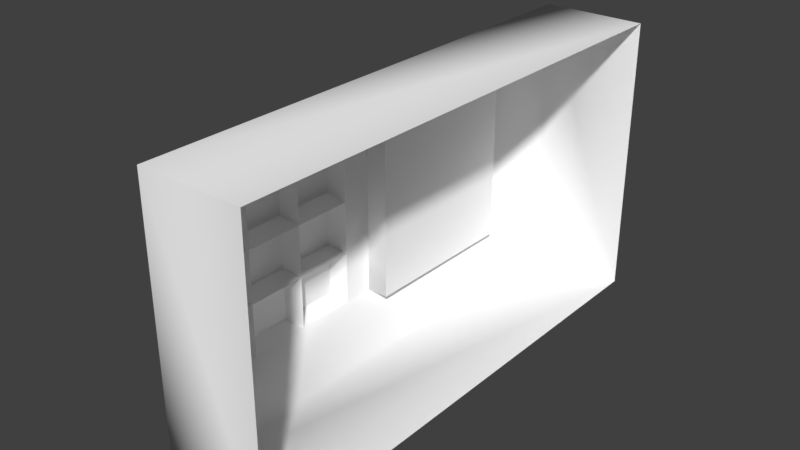 # Source: Button.Code.blend  (saved by Blender 2.93.20; exported with 4.5.12 LTS)
import bpy
from mathutils import Matrix  # noqa: F401  (used for matrix-valued properties, if any)

bpy.ops.wm.read_factory_settings(use_empty=True)
scene = bpy.context.scene
scene.name = 'Scene'

# ---- collections
col_collection_1 = bpy.data.collections.new('Collection 1'); scene.collection.children.link(col_collection_1)

# ---- materials (node trees are filled in below, after node groups)
mat_matd3d01_001 = bpy.data.materials.new('MatD3D01.001')
mat_matd3d01_001.alpha_threshold = 0.0
mat_matd3d01_001.use_transparent_shadow = False
mat_matd3d01_001.diffuse_color = (0.9569, 0.9569, 0.9569, 1.0)
mat_matd3d01_001.specular_color = (0.0, 0.0, 0.0)
mat_matd3d01_001.roughness = 0.5

# ---- material node trees

# ---- world
world_world = bpy.data.worlds.new('World'); scene.world = world_world
world_world.color = (0.05088, 0.05088, 0.05088)
world_world.use_sun_shadow = False
world_world.sun_shadow_jitter_overblur = 0.0
world_world.cycles.sampling_method = 'MANUAL'

# ---- meshes
me_buttoncode_ms3d_m = bpy.data.meshes.new('ButtonCode.ms3d.m')
me_buttoncode_ms3d_m.from_pydata([(0.002834, 1.386, 2.351), (0.002834, -1.378, -2.693), (0.002834, -1.378, 2.351), (-1.481, 1.06, 1.88), (-1.01, -1.378, 2.351), (-1.481, -1.053, 1.88), (0.002834, -1.378, 2.351), (-1.01, -1.378, -2.693), (0.002834, 1.386, 2.351), (-1.01, 1.386, -2.693), (0.002834, 1.386, -2.693), (0.002834, 1.386, -2.693), (0.002834, -1.378, -2.693), (-1.265, 1.06, 1.88), (-1.265, 0.003637, 0.1643), (-1.265, 1.06, 0.1643), (-1.481, -1.053, -2.222), (-1.481, -1.053, -1.94), (-1.481, 0.003637, -2.222), (-1.01, 1.386, 2.351), (-1.481, -1.053, 1.88), (-1.265, 1.06, 1.88), (-1.481, 1.06, 1.88), (-1.481, 1.06, -2.222), (-1.481, 1.06, -1.94), (-1.481, -1.053, 0.1643), (-1.481, -0.5245, -1.94), (-1.481, 1.06, -0.7423), (-1.624, 0.9681, -0.2283), (-1.624, 0.9681, -0.6578), (-1.481, -1.053, -1.341), (-1.624, -0.9642, -1.85), (-1.624, -0.9642, -1.421), (-1.265, -1.053, 0.1643), (-1.265, -1.053, 1.88), (-1.265, 0.003637, 0.1643), (-1.481, -1.053, 0.1643), (-1.481, 0.003637, 0.1643), (-1.481, 0.003637, -1.341), (-1.624, -0.4402, -1.426), (-1.624, -0.08069, -1.426), (0.002834, 1.386, 2.351), (0.002834, -1.378, 2.351), (-1.481, -1.053, -1.341), (-1.481, -1.053, -0.7423), (-1.481, -1.053, -0.1437), (-1.481, 1.06, -0.1437), (-1.481, 1.06, -0.7423), (-1.481, 1.06, -1.341), (-1.624, 0.9715, -1.421), (-1.624, 0.612, -1.85), (-1.624, 0.9715, -1.85), (-1.624, 0.979, -0.8228), (-1.624, 0.6195, -1.252), (-1.624, 0.979, -1.252), (-1.624, 0.9681, -0.2283), (-1.624, 0.6086, -0.6578), (-1.624, 0.9681, -0.6578), (-1.481, 0.5318, -0.1437), (-1.624, 0.08796, -0.2283), (-1.624, 0.4474, -0.2283), (-1.481, 0.5318, -0.7423), (-1.624, 0.4474, -0.2283), (-1.624, 0.4474, -0.6578), (-1.481, 0.003637, -0.7423), (-1.624, 0.4474, -0.6578), (-1.624, 0.08796, -0.6578), (-1.481, 0.003637, -0.1437), (-1.624, 0.08796, -0.6578), (-1.624, 0.08796, -0.2283), (-1.481, 0.5318, -0.7423), (-1.624, 0.08796, -0.8269), (-1.624, 0.4474, -0.8269), (-1.481, 0.5318, -1.341), (-1.624, 0.4474, -0.8269), (-1.624, 0.4474, -1.256), (-1.624, 0.4474, -1.256), (-1.624, 0.08796, -1.256), (-1.481, 0.003637, -0.7423), (-1.624, 0.08796, -1.256), (-1.624, 0.08796, -0.8269), (-1.481, 0.5318, -1.341), (-1.624, 0.08796, -1.426), (-1.624, 0.4474, -1.426), (-1.481, -0.5245, -0.7423), (-1.624, -0.9683, -0.8269), (-1.624, -0.6088, -0.8269), (-1.481, -0.5245, -1.341), (-1.624, -0.6088, -0.8269), (-1.624, -0.6088, -1.256), (-1.481, 0.003637, 0.1643), (-1.481, 0.5318, -0.1437), (-1.481, -1.053, -1.341), (-1.624, -0.6088, -1.256), (-1.624, -0.9683, -1.256), (-1.481, -1.053, -0.7423), (-1.624, -0.9683, -1.256), (-1.624, -0.9683, -0.8269), (-1.481, 0.5318, -1.94), (-1.481, -0.5245, -1.341), (-1.624, -0.9642, -1.421), (-1.624, -0.6047, -1.421), (-1.481, 0.003637, -1.94), (-1.624, -0.08069, -1.426), (-1.624, -0.08069, -1.855), (-1.481, -0.5245, -1.94), (-1.624, -0.6047, -1.421), (-1.624, -0.6047, -1.85), (-1.624, -0.9642, -1.421), (-1.624, -0.6047, -1.85), (-1.624, -0.6047, -1.421), (-1.624, -0.9683, -0.8269), (-1.624, -0.6088, -1.256), (-1.624, -0.6088, -0.8269), (-1.624, -0.9642, -0.2332), (-1.624, -0.6047, -0.6626), (-1.624, -0.6047, -0.2332), (-1.481, 0.5318, -1.94), (-1.624, 0.4474, -1.426), (-1.624, 0.4474, -1.855), (-1.481, 0.003637, -1.94), (-1.624, 0.4474, -1.855), (-1.624, 0.08796, -1.855), (-1.481, 0.003637, -1.341), (-1.624, 0.08796, -1.855), (-1.624, 0.08796, -1.426), (-1.481, -0.5245, -0.7423), (-1.624, -0.08069, -0.6578), (-1.624, -0.4402, -0.6578), (-1.481, -0.5245, -1.341), (-1.624, -0.08069, -1.256), (-1.624, -0.4402, -1.256), (-1.624, 0.08796, -1.426), (-1.624, 0.4474, -1.855), (-1.624, 0.4474, -1.426), (-1.624, 0.08796, -0.8269), (-1.624, 0.4474, -1.256), (-1.624, 0.4474, -0.8269), (-1.624, 0.08796, -0.2283), (-1.624, 0.4474, -0.6578), (-1.624, 0.4474, -0.2283), (-1.481, -0.5245, -0.1437), (-1.624, -0.4402, -0.6578), (-1.624, -0.4402, -0.2283), (-1.481, -0.5245, -0.1437), (-1.624, -0.9642, -0.2332), (-1.624, -0.6047, -0.2332), (-1.481, -0.5245, -1.94), (-1.624, -0.08069, -1.855), (-1.624, -0.4402, -1.855), (-1.481, 0.003637, -0.1437), (-1.481, 0.5318, -0.7423), (-1.624, 0.9681, -0.6578), (-1.624, 0.6086, -0.6578), (-1.481, -0.5245, -0.7423), (-1.624, -0.4402, -1.256), (-1.624, -0.4402, -0.8269), (-1.481, 0.003637, -1.94), (-1.265, 1.06, 0.1643), (-1.481, 1.06, 0.1643), (-1.481, 1.06, 0.1643), (-1.481, 0.003637, -0.1437), (-1.624, -0.4402, -0.2283), (-1.624, -0.08069, -0.2283), (-1.481, 0.003637, -0.7423), (-1.624, -0.08069, -0.2283), (-1.624, -0.08069, -0.6578), (-1.481, -0.5245, -0.1437), (-1.481, -1.053, -1.94), (-1.624, -0.6047, -1.85), (-1.481, 0.5318, -0.1437), (-1.624, 0.6086, -0.6578), (-1.624, 0.6086, -0.2283), (-1.624, -0.4402, -0.8269), (-1.624, -0.08069, -0.8269), (-1.481, -0.5245, -0.7423), (-1.624, -0.6047, -0.2332), (-1.624, -0.6047, -0.6626), (-1.481, -1.053, -0.7423), (-1.624, -0.6047, -0.6626), (-1.624, -0.9642, -0.6626), (-1.481, 1.06, 1.88), (-1.481, -1.053, -0.1437), (-1.624, -0.9642, -0.6626), (-1.481, -0.5245, -1.341), (-1.624, -0.4402, -1.855), (-1.624, -0.4402, -1.426), (-1.481, 0.003637, -1.341), (-1.624, -0.08069, -0.8269), (-1.624, -0.08069, -1.256), (-1.624, -0.08069, -1.855), (-1.624, -0.4402, -1.426), (-1.624, -0.4402, -1.855), (-1.624, -0.08069, -1.256), (-1.624, -0.4402, -0.8269), (-1.624, -0.4402, -1.256), (-1.624, -0.08069, -0.6578), (-1.624, -0.4402, -0.2283), (-1.624, -0.4402, -0.6578), (-1.481, 1.06, -1.341), (-1.624, 0.612, -1.421), (-1.624, 0.9715, -1.421), (-1.481, 0.5318, -1.341), (-1.624, 0.612, -1.85), (-1.624, 0.612, -1.421), (-1.481, 0.5318, -1.94), (-1.624, 0.9715, -1.85), (-1.624, 0.612, -1.85), (-1.481, 1.06, -1.94), (-1.624, 0.9715, -1.421), (-1.481, 1.06, -0.7423), (-1.624, 0.6195, -0.8228), (-1.624, 0.979, -0.8228), (-1.481, 0.5318, -0.7423), (-1.624, 0.6195, -1.252), (-1.624, 0.6195, -0.8228), (-1.481, 0.5318, -1.341), (-1.624, 0.979, -1.252), (-1.624, 0.6195, -1.252), (-1.481, 1.06, -1.341), (-1.624, 0.979, -0.8228), (-1.624, 0.979, -1.252), (-1.481, 1.06, -0.1437), (-1.624, 0.6086, -0.2283), (0.002834, 1.386, -2.693), (0.002834, -1.378, -2.693), (-1.265, -1.053, 1.88), (-1.265, -1.053, 0.1643), (-1.624, 0.612, -1.421), (-1.624, 0.6195, -0.8228), (-1.624, 0.6086, -0.2283), (-1.481, 0.003637, -0.1437), (-1.481, 0.5318, -0.1437), (-1.481, -1.053, -0.7423), (-1.481, -1.053, -1.341), (-1.624, -0.9642, -1.85), (-1.624, -0.9683, -1.256), (-1.624, -0.9642, -0.6626), (-1.481, 0.003637, -1.94), (-1.624, 0.08796, -1.855), (-1.624, 0.08796, -1.256), (-1.624, 0.08796, -0.6578), (-1.481, 1.06, -0.7423), (-1.481, 0.003637, -0.1437), (-1.481, -0.5245, -0.1437), (-1.265, 1.06, 1.88), (-1.481, -0.5245, -1.94), (-1.624, -0.08069, -1.426), (-1.624, -0.08069, -0.8269), (-1.624, -0.08069, -0.2283), (-1.481, 0.5318, -1.94), (-1.481, 1.06, -1.341)], [], [(3, 5, 4), (6, 4, 7), (8, 10, 9), (11, 12, 7), (13, 15, 14), (16, 7, 17), (7, 16, 18), (3, 19, 9), (20, 22, 21), (23, 24, 9), (5, 25, 7), (16, 17, 26), (27, 29, 28), (9, 7, 18), (30, 32, 31), (20, 34, 33), (35, 37, 36), (38, 40, 39), (4, 42, 41), (43, 17, 7), (44, 43, 7), (45, 44, 7), (9, 47, 46), (9, 48, 47), (9, 24, 48), (49, 51, 50), (52, 54, 53), (55, 57, 56), (58, 60, 59), (61, 63, 62), (64, 66, 65), (67, 69, 68), (70, 72, 71), (73, 75, 74), (38, 77, 76), (78, 80, 79), (81, 83, 82), (84, 86, 85), (87, 89, 88), (46, 91, 90), (92, 94, 93), (23, 9, 18), (95, 97, 96), (23, 18, 98), (99, 101, 100), (102, 104, 103), (105, 107, 106), (108, 110, 109), (111, 113, 112), (114, 116, 115), (117, 119, 118), (120, 122, 121), (123, 125, 124), (126, 128, 127), (129, 131, 130), (132, 134, 133), (135, 137, 136), (138, 140, 139), (141, 143, 142), (144, 146, 145), (147, 149, 148), (150, 90, 91), (151, 153, 152), (154, 156, 155), (157, 98, 18), (158, 159, 37), (45, 25, 90), (46, 160, 9), (7, 25, 45), (161, 163, 162), (164, 166, 165), (150, 167, 90), (168, 31, 169), (170, 172, 171), (64, 174, 173), (157, 18, 26), (175, 177, 176), (178, 180, 179), (181, 159, 158), (182, 145, 183), (184, 186, 185), (187, 189, 188), (190, 192, 191), (193, 195, 194), (196, 198, 197), (199, 201, 200), (202, 204, 203), (205, 207, 206), (208, 206, 209), (210, 212, 211), (213, 215, 214), (216, 218, 217), (219, 221, 220), (222, 28, 223), (19, 3, 4), (225, 6, 7), (19, 8, 9), (9, 11, 7), (226, 13, 227), (227, 13, 14), (160, 3, 9), (34, 20, 21), (4, 5, 7), (18, 16, 26), (222, 27, 28), (168, 30, 31), (36, 20, 33), (33, 35, 36), (99, 38, 39), (19, 4, 41), (228, 49, 50), (229, 52, 53), (230, 55, 56), (231, 58, 59), (232, 61, 62), (151, 64, 65), (78, 67, 68), (64, 70, 71), (61, 73, 74), (216, 38, 76), (123, 78, 79), (38, 81, 82), (233, 84, 85), (175, 87, 88), (160, 46, 90), (129, 92, 93), (30, 95, 96), (24, 23, 98), (234, 99, 100), (187, 102, 103), (87, 105, 106), (235, 108, 109), (236, 111, 112), (237, 114, 115), (73, 117, 118), (205, 120, 121), (238, 123, 124), (64, 126, 127), (38, 129, 130), (239, 132, 133), (240, 135, 136), (241, 138, 139), (154, 141, 142), (182, 144, 145), (120, 147, 148), (242, 151, 152), (184, 154, 155), (35, 158, 37), (167, 45, 90), (144, 161, 162), (243, 164, 165), (147, 168, 169), (213, 170, 171), (84, 64, 173), (244, 175, 176), (126, 178, 179), (245, 181, 158), (95, 182, 183), (246, 184, 185), (164, 187, 188), (247, 190, 191), (248, 193, 194), (249, 196, 197), (81, 199, 200), (250, 202, 203), (208, 205, 206), (219, 208, 209), (70, 210, 211), (202, 213, 214), (251, 216, 217), (27, 219, 220), (58, 222, 223)])
me_buttoncode_ms3d_m.polygons.foreach_set('use_smooth', [True] * 172)
_k = set([(3, 5), (3, 160), (4, 6), (4, 42), (5, 25), (6, 225), (7, 12), (7, 225), (8, 10), (8, 19), (9, 10), (9, 11), (11, 12), (13, 15), (13, 226), (14, 15), (14, 227), (17, 26), (17, 43), (19, 41), (20, 22), (20, 36), (21, 22), (21, 34), (24, 48), (24, 98), (25, 90), (26, 157), (27, 29), (27, 219), (27, 220), (27, 222), (28, 29), (28, 223), (30, 32), (30, 95), (30, 96), (30, 168), (31, 32), (31, 169), (33, 34), (33, 35), (35, 158), (36, 37), (37, 159), (38, 40), (38, 77), (38, 81), (38, 82), (38, 99), (38, 129), (38, 130), (38, 216), (39, 40), (39, 99), (41, 42), (43, 44), (44, 45), (45, 167), (46, 47), (46, 91), (47, 48), (49, 51), (49, 228), (50, 51), (50, 228), (52, 54), (52, 229), (53, 54), (53, 229), (55, 57), (55, 230), (56, 57), (56, 230), (58, 60), (58, 222), (58, 223), (58, 231), (59, 60), (59, 231), (61, 63), (61, 73), (61, 74), (61, 232), (62, 63), (62, 232), (64, 66), (64, 70), (64, 71), (64, 84), (64, 126), (64, 127), (64, 151), (64, 174), (65, 66), (65, 151), (67, 69), (67, 78), (68, 69), (68, 78), (70, 72), (70, 210), (70, 211), (71, 72), (73, 75), (73, 117), (73, 118), (74, 75), (76, 77), (76, 216), (78, 80), (78, 123), (79, 80), (79, 123), (81, 83), (81, 199), (81, 200), (82, 83), (84, 86), (84, 173), (84, 233), (85, 86), (85, 233), (87, 89), (87, 105), (87, 106), (87, 175), (88, 89), (88, 175), (90, 160), (91, 150), (92, 94), (92, 129), (93, 94), (93, 129), (95, 97), (95, 182), (95, 183), (96, 97), (98, 157), (99, 101), (99, 234), (100, 101), (100, 234), (102, 104), (102, 187), (103, 104), (103, 187), (105, 107), (106, 107), (108, 110), (108, 235), (109, 110), (109, 235), (111, 113), (111, 236), (112, 113), (112, 236), (114, 116), (114, 237), (115, 116), (115, 237), (117, 119), (118, 119), (120, 122), (120, 147), (120, 148), (120, 205), (121, 122), (121, 205), (123, 125), (123, 238), (124, 125), (124, 238), (126, 128), (126, 178), (126, 179), (127, 128), (129, 131), (130, 131), (132, 134), (132, 239), (133, 134), (133, 239), (135, 137), (135, 240), (136, 137), (136, 240), (138, 140), (138, 241), (139, 140), (139, 241), (141, 143), (141, 154), (142, 143), (142, 154), (144, 146), (144, 161), (144, 162), (144, 182), (145, 146), (145, 183), (147, 149), (147, 168), (147, 169), (148, 149), (150, 167), (151, 153), (151, 242), (152, 153), (152, 242), (154, 156), (154, 184), (155, 156), (155, 184), (158, 245), (159, 181), (161, 163), (162, 163), (164, 166), (164, 187), (164, 188), (164, 243), (165, 166), (165, 243), (170, 172), (170, 213), (171, 172), (171, 213), (173, 174), (175, 177), (175, 244), (176, 177), (176, 244), (178, 180), (179, 180), (181, 245), (184, 186), (184, 246), (185, 186), (185, 246), (187, 189), (188, 189), (190, 192), (190, 247), (191, 192), (191, 247), (193, 195), (193, 248), (194, 195), (194, 248), (196, 198), (196, 249), (197, 198), (197, 249), (199, 201), (200, 201), (202, 204), (202, 213), (202, 214), (202, 250), (203, 204), (203, 250), (205, 207), (205, 208), (206, 207), (206, 209), (208, 219), (209, 219), (210, 212), (211, 212), (213, 215), (214, 215), (216, 218), (216, 251), (217, 218), (217, 251), (219, 221), (220, 221), (226, 227)])
me_buttoncode_ms3d_m.attributes.new('sharp_edge', 'BOOLEAN', 'EDGE').data.foreach_set('value', [ (min(e.vertices), max(e.vertices)) in _k for e in me_buttoncode_ms3d_m.edges])
_uv = me_buttoncode_ms3d_m.uv_layers.new(name='ms3d_uv_layer')
_uv.uv.foreach_set('vector', [0.8604, 1.63, 0.3571, 1.63, 0.2795, 1.693, 0.02318, 1.691, 0.2785, 1.691, 0.2785, 1.276, 0.2773, 1.691, 0.2773, 1.276, 0.02779, 1.276, 0.6879, 1.691, 0.2785, 1.691, 0.2785, 1.947, 0.8604, 1.63, 0.8604, 1.403, 0.6088, 1.403, 0.3571, 1.087, 0.2795, 1.024, 0.3571, 1.124, 0.2795, 1.024, 0.3571, 1.087, 0.6088, 1.087, 0.8604, 1.63, 0.938, 1.693, 0.938, 1.024, 0.9821, 1.708, 0.9821, 1.978, 0.948, 1.978, 0.8604, 1.087, 0.8604, 1.124, 0.938, 1.024, 0.3571, 1.63, 0.3571, 1.403, 0.2795, 1.024, 0.3571, 1.087, 0.3571, 1.124, 0.4829, 1.124, 0.7408, 1.966, 0.7463, 1.99, 0.8035, 1.99, 0.938, 1.024, 0.2795, 1.024, 0.6088, 1.087, 0.2828, 1.966, 0.2883, 1.99, 0.3454, 1.99, 0.9821, 1.708, 0.948, 1.708, 0.948, 1.5, 0.948, 1.365, 0.9821, 1.365, 0.9821, 1.5, 0.1376, 1.9, 0.142, 1.917, 0.1929, 1.917, 0.2785, 1.691, 0.2785, 1.947, 0.6879, 1.947, 0.3571, 1.204, 0.3571, 1.124, 0.2795, 1.024, 0.3571, 1.283, 0.3571, 1.204, 0.2795, 1.024, 0.3571, 1.362, 0.3571, 1.283, 0.2795, 1.024, 0.938, 1.024, 0.8604, 1.283, 0.8604, 1.362, 0.938, 1.024, 0.8604, 1.204, 0.8604, 1.283, 0.938, 1.024, 0.8604, 1.124, 0.8604, 1.204, 0.8518, 1.201, 0.8518, 1.133, 0.7447, 1.133, 0.8518, 1.277, 0.8518, 1.209, 0.7447, 1.209, 0.8518, 1.353, 0.8518, 1.285, 0.7447, 1.285, 0.8521, 1.966, 0.8547, 1.99, 0.923, 1.99, 0.1715, 1.9, 0.1749, 1.917, 0.2357, 1.917, 0.1376, 1.9, 0.142, 1.917, 0.1929, 1.917, 0.03589, 1.9, 0.03933, 1.916, 0.1001, 1.916, 0.07778, 1.9, 0.08218, 1.916, 0.1331, 1.916, 0.1037, 1.9, 0.1071, 1.916, 0.1679, 1.917, 0.1376, 1.9, 0.142, 1.917, 0.1929, 1.917, 0.1037, 1.9, 0.1071, 1.916, 0.1679, 1.917, 0.07778, 1.9, 0.08218, 1.916, 0.1331, 1.916, 0.1974, 1.901, 0.2018, 1.917, 0.2527, 1.917, 0.1037, 1.9, 0.1071, 1.916, 0.1679, 1.917, 0.8604, 1.362, 0.7346, 1.362, 0.6088, 1.403, 0.01795, 1.9, 0.02235, 1.916, 0.07325, 1.916, 0.8604, 1.087, 0.938, 1.024, 0.6088, 1.087, 0.2022, 1.966, 0.2049, 1.99, 0.2801, 1.99, 0.8604, 1.087, 0.6088, 1.087, 0.7346, 1.124, 0.1974, 1.901, 0.2018, 1.917, 0.2527, 1.917, 0.03589, 1.9, 0.03933, 1.916, 0.1001, 1.916, 0.03589, 1.9, 0.03933, 1.916, 0.1001, 1.916, 0.3672, 1.201, 0.4743, 1.201, 0.4743, 1.133, 0.3672, 1.277, 0.4743, 1.277, 0.4743, 1.209, 0.3672, 1.353, 0.4743, 1.353, 0.4743, 1.285, 0.03589, 1.9, 0.03933, 1.916, 0.1001, 1.916, 0.4715, 1.966, 0.4781, 1.99, 0.5464, 1.99, 0.1715, 1.9, 0.1749, 1.917, 0.2357, 1.917, 0.07778, 1.9, 0.08218, 1.916, 0.1331, 1.916, 0.07778, 1.9, 0.08218, 1.916, 0.1331, 1.916, 0.6189, 1.201, 0.7259, 1.201, 0.7259, 1.133, 0.6189, 1.277, 0.7259, 1.277, 0.7259, 1.209, 0.6189, 1.353, 0.7259, 1.353, 0.7259, 1.285, 0.03589, 1.9, 0.03933, 1.916, 0.1001, 1.916, 0.09099, 1.966, 0.09798, 1.99, 0.1396, 1.99, 0.394, 1.966, 0.3967, 1.99, 0.4649, 1.99, 0.6088, 1.362, 0.6088, 1.403, 0.7346, 1.362, 0.1974, 1.901, 0.2018, 1.917, 0.2527, 1.917, 0.1037, 1.9, 0.1071, 1.916, 0.1679, 1.917, 0.6088, 1.124, 0.7346, 1.124, 0.6088, 1.087, 0.948, 1.23, 0.9821, 1.23, 0.9821, 1.365, 0.3571, 1.362, 0.3571, 1.403, 0.6088, 1.403, 0.8604, 1.362, 0.8604, 1.403, 0.938, 1.024, 0.2795, 1.024, 0.3571, 1.403, 0.3571, 1.362, 0.01347, 1.966, 0.02009, 1.99, 0.08832, 1.99, 0.1715, 1.9, 0.1749, 1.917, 0.2357, 1.917, 0.6088, 1.362, 0.4829, 1.362, 0.6088, 1.403, 0.3452, 1.966, 0.3454, 1.99, 0.387, 1.99, 0.03589, 1.9, 0.03933, 1.916, 0.1001, 1.916, 0.1376, 1.9, 0.142, 1.917, 0.1929, 1.917, 0.6088, 1.124, 0.6088, 1.087, 0.4829, 1.124, 0.1715, 1.9, 0.1749, 1.917, 0.2357, 1.917, 0.01795, 1.9, 0.02235, 1.916, 0.07325, 1.916, 0.9821, 1.023, 0.9821, 1.23, 0.948, 1.23, 0.1398, 1.966, 0.1396, 1.99, 0.1967, 1.99, 0.1715, 1.9, 0.1749, 1.917, 0.2357, 1.917, 0.1037, 1.9, 0.1071, 1.916, 0.1679, 1.917, 0.6001, 1.133, 0.4931, 1.133, 0.4931, 1.201, 0.6001, 1.209, 0.4931, 1.209, 0.4931, 1.277, 0.6001, 1.285, 0.4931, 1.285, 0.4931, 1.353, 0.01795, 1.9, 0.02235, 1.916, 0.07325, 1.916, 0.1715, 1.9, 0.1749, 1.917, 0.2357, 1.917, 0.549, 1.966, 0.556, 1.99, 0.5976, 1.99, 0.5978, 1.966, 0.5976, 1.99, 0.6548, 1.99, 0.01795, 1.9, 0.02235, 1.916, 0.07325, 1.916, 0.1037, 1.9, 0.1071, 1.916, 0.1679, 1.917, 0.1974, 1.901, 0.2018, 1.917, 0.2527, 1.917, 0.6603, 1.966, 0.6629, 1.99, 0.7382, 1.99, 0.8033, 1.966, 0.8035, 1.99, 0.8451, 1.99, 0.938, 1.693, 0.8604, 1.63, 0.2795, 1.693, 0.02318, 1.276, 0.02318, 1.691, 0.2785, 1.276, 0.02779, 1.691, 0.2773, 1.691, 0.02779, 1.276, 0.6879, 1.947, 0.6879, 1.691, 0.2785, 1.947, 0.3571, 1.63, 0.8604, 1.63, 0.3571, 1.403, 0.3571, 1.403, 0.8604, 1.63, 0.6088, 1.403, 0.8604, 1.403, 0.8604, 1.63, 0.938, 1.024, 0.948, 1.708, 0.9821, 1.708, 0.948, 1.978, 0.2795, 1.693, 0.3571, 1.63, 0.2795, 1.024, 0.6088, 1.087, 0.3571, 1.087, 0.4829, 1.124, 0.8033, 1.966, 0.7408, 1.966, 0.8035, 1.99, 0.3452, 1.966, 0.2828, 1.966, 0.3454, 1.99, 0.9821, 1.5, 0.9821, 1.708, 0.948, 1.5, 0.948, 1.5, 0.948, 1.365, 0.9821, 1.5, 0.1974, 1.901, 0.1376, 1.9, 0.1929, 1.917, 0.6879, 1.691, 0.2785, 1.691, 0.6879, 1.947, 0.7447, 1.201, 0.8518, 1.201, 0.7447, 1.133, 0.7447, 1.277, 0.8518, 1.277, 0.7447, 1.209, 0.7447, 1.353, 0.8518, 1.353, 0.7447, 1.285, 0.9296, 1.966, 0.8521, 1.966, 0.923, 1.99, 0.2393, 1.901, 0.1715, 1.9, 0.2357, 1.917, 0.1974, 1.901, 0.1376, 1.9, 0.1929, 1.917, 0.1037, 1.9, 0.03589, 1.9, 0.1001, 1.916, 0.1376, 1.9, 0.07778, 1.9, 0.1331, 1.916, 0.1715, 1.9, 0.1037, 1.9, 0.1679, 1.917, 0.1974, 1.901, 0.1376, 1.9, 0.1929, 1.917, 0.1715, 1.9, 0.1037, 1.9, 0.1679, 1.917, 0.1376, 1.9, 0.07778, 1.9, 0.1331, 1.916, 0.2572, 1.901, 0.1974, 1.901, 0.2527, 1.917, 0.1715, 1.9, 0.1037, 1.9, 0.1679, 1.917, 0.8604, 1.403, 0.8604, 1.362, 0.6088, 1.403, 0.07778, 1.9, 0.01795, 1.9, 0.07325, 1.916, 0.2828, 1.966, 0.2022, 1.966, 0.2801, 1.99, 0.8604, 1.124, 0.8604, 1.087, 0.7346, 1.124, 0.2572, 1.901, 0.1974, 1.901, 0.2527, 1.917, 0.1037, 1.9, 0.03589, 1.9, 0.1001, 1.916, 0.1037, 1.9, 0.03589, 1.9, 0.1001, 1.916, 0.3672, 1.133, 0.3672, 1.201, 0.4743, 1.133, 0.3672, 1.209, 0.3672, 1.277, 0.4743, 1.209, 0.3672, 1.285, 0.3672, 1.353, 0.4743, 1.285, 0.1037, 1.9, 0.03589, 1.9, 0.1001, 1.916, 0.549, 1.966, 0.4715, 1.966, 0.5464, 1.99, 0.2393, 1.901, 0.1715, 1.9, 0.2357, 1.917, 0.1376, 1.9, 0.07778, 1.9, 0.1331, 1.916, 0.1376, 1.9, 0.07778, 1.9, 0.1331, 1.916, 0.6189, 1.133, 0.6189, 1.201, 0.7259, 1.133, 0.6189, 1.209, 0.6189, 1.277, 0.7259, 1.209, 0.6189, 1.285, 0.6189, 1.353, 0.7259, 1.285, 0.1037, 1.9, 0.03589, 1.9, 0.1001, 1.916, 0.1398, 1.966, 0.09099, 1.966, 0.1396, 1.99, 0.4715, 1.966, 0.394, 1.966, 0.4649, 1.99, 0.2572, 1.901, 0.1974, 1.901, 0.2527, 1.917, 0.1715, 1.9, 0.1037, 1.9, 0.1679, 1.917, 0.948, 1.365, 0.948, 1.23, 0.9821, 1.365, 0.4829, 1.362, 0.3571, 1.362, 0.6088, 1.403, 0.09099, 1.966, 0.01347, 1.966, 0.08832, 1.99, 0.2393, 1.901, 0.1715, 1.9, 0.2357, 1.917, 0.394, 1.966, 0.3452, 1.966, 0.387, 1.99, 0.1037, 1.9, 0.03589, 1.9, 0.1001, 1.916, 0.1974, 1.901, 0.1376, 1.9, 0.1929, 1.917, 0.2393, 1.901, 0.1715, 1.9, 0.2357, 1.917, 0.07778, 1.9, 0.01795, 1.9, 0.07325, 1.916, 0.948, 1.023, 0.9821, 1.023, 0.948, 1.23, 0.2022, 1.966, 0.1398, 1.966, 0.1967, 1.99, 0.2393, 1.901, 0.1715, 1.9, 0.2357, 1.917, 0.1715, 1.9, 0.1037, 1.9, 0.1679, 1.917, 0.6001, 1.201, 0.6001, 1.133, 0.4931, 1.201, 0.6001, 1.277, 0.6001, 1.209, 0.4931, 1.277, 0.6001, 1.353, 0.6001, 1.285, 0.4931, 1.353, 0.07778, 1.9, 0.01795, 1.9, 0.07325, 1.916, 0.2393, 1.901, 0.1715, 1.9, 0.2357, 1.917, 0.5978, 1.966, 0.549, 1.966, 0.5976, 1.99, 0.6603, 1.966, 0.5978, 1.966, 0.6548, 1.99, 0.07778, 1.9, 0.01795, 1.9, 0.07325, 1.916, 0.1715, 1.9, 0.1037, 1.9, 0.1679, 1.917, 0.2572, 1.901, 0.1974, 1.901, 0.2527, 1.917, 0.7408, 1.966, 0.6603, 1.966, 0.7382, 1.99, 0.8521, 1.966, 0.8033, 1.966, 0.8451, 1.99])
me_buttoncode_ms3d_m.materials.append(mat_matd3d01_001)
me_buttoncode_ms3d_m.use_remesh_preserve_volume = False
me_buttoncode_ms3d_m.use_remesh_preserve_attributes = False
me_buttoncode_ms3d_m.use_mirror_vertex_groups = False
me_buttoncode_ms3d_m.update()
arm_buttoncode_ms3d_a = bpy.data.armatures.new('ButtonCode.ms3d.a')  # bones are not reproduced

# ---- objects
ob_buttoncode_ms3d_eo = bpy.data.objects.new('ButtonCode.ms3d.eo', None)
ob_buttoncode_ms3d_ao = bpy.data.objects.new('ButtonCode.ms3d.ao', arm_buttoncode_ms3d_a)
ob_buttoncode_ms3d_mo = bpy.data.objects.new('ButtonCode.ms3d.mo', me_buttoncode_ms3d_m)

# ---- transforms, parenting, visibility, modifiers, constraints
ob_buttoncode_ms3d_eo.location = (0.0, 0.0, 0.0)
ob_buttoncode_ms3d_eo.empty_image_offset = (0.0, 0.0)
ob_buttoncode_ms3d_eo.lineart.crease_threshold = 0.0
ob_buttoncode_ms3d_ao.parent = ob_buttoncode_ms3d_eo
ob_buttoncode_ms3d_ao.location = (0.0, 0.0, 0.0)
ob_buttoncode_ms3d_ao.rotation_euler = (-1.571, 0.0, 0.0)
ob_buttoncode_ms3d_ao.show_in_front = True
ob_buttoncode_ms3d_ao.lineart.crease_threshold = 0.0
ob_buttoncode_ms3d_mo.parent = ob_buttoncode_ms3d_eo
ob_buttoncode_ms3d_mo.location = (0.0, 0.0, 0.0)
ob_buttoncode_ms3d_mo.rotation_euler = (-1.571, 0.0, 0.0)
ob_buttoncode_ms3d_mo.lineart.crease_threshold = 0.0
_vg = ob_buttoncode_ms3d_mo.vertex_groups.new(name='Mesh01')
_vg.add([0, 1, 2, 3, 4, 5, 6, 7, 8, 9, 10, 11, 12, 13, 14, 15, 16, 17, 18, 19, 20, 21, 22, 23, 24, 25, 26, 27, 28, 29, 30, 31, 32, 33, 34, 35, 36, 37, 38, 39, 40, 41, 42, 43, 44, 45, 46, 47, 48, 49, 50, 51, 52, 53, 54, 55, 56, 57, 58, 59, 60, 61, 62, 63, 64, 65, 66, 67, 68, 69, 70, 71, 72, 73, 74, 75, 76, 77, 78, 79, 80, 81, 82, 83, 84, 85, 86, 87, 88, 89, 90, 91, 92, 93, 94, 95, 96, 97, 98, 99, 100, 101, 102, 103, 104, 105, 106, 107, 108, 109, 110, 111, 112, 113, 114, 115, 116, 117, 118, 119, 120, 121, 122, 123, 124, 125, 126, 127, 128, 129, 130, 131, 132, 133, 134, 135, 136, 137, 138, 139, 140, 141, 142, 143, 144, 145, 146, 147, 148, 149, 150, 151, 152, 153, 154, 155, 156, 157, 158, 159, 160, 161, 162, 163, 164, 165, 166, 167, 168, 169, 170, 171, 172, 173, 174, 175, 176, 177, 178, 179, 180, 181, 182, 183, 184, 185, 186, 187, 188, 189, 190, 191, 192, 193, 194, 195, 196, 197, 198, 199, 200, 201, 202, 203, 204, 205, 206, 207, 208, 209, 210, 211, 212, 213, 214, 215, 216, 217, 218, 219, 220, 221, 222, 223, 224, 225, 226, 227, 228, 229, 230, 231, 232, 233, 234, 235, 236, 237, 238, 239, 240, 241, 242, 243, 244, 245, 246, 247, 248, 249, 250, 251], 1.0, 'REPLACE')
_m = ob_buttoncode_ms3d_mo.modifiers.new('ms3d_smoothing_groups', 'EDGE_SPLIT')
_m.use_edge_angle = False
_m = ob_buttoncode_ms3d_mo.modifiers.new('ButtonCode.ms3d.a', 'ARMATURE')
_m.object = ob_buttoncode_ms3d_ao

# ---- collection membership
col_collection_1.objects.link(ob_buttoncode_ms3d_eo)
col_collection_1.objects.link(ob_buttoncode_ms3d_ao)
col_collection_1.objects.link(ob_buttoncode_ms3d_mo)

# ---- scene / render settings (as saved in the file)
scene.frame_start = 0; scene.frame_end = 0; scene.frame_set(0)
scene.render.engine = 'BLENDER_EEVEE_NEXT'
scene.render.resolution_percentage = 50
scene.render.dither_intensity = 0.0
scene.cycles.use_denoising = False
scene.cycles.samples = 128
scene.cycles.sampling_pattern = 'TABULATED_SOBOL'
scene.cycles.use_adaptive_sampling = False
scene.cycles.use_light_tree = False
scene.cycles.blur_glossy = 0.0
scene.cycles.sample_clamp_indirect = 0.0
scene.view_settings.view_transform = 'Standard'
bpy.context.view_layer.update()

# ---- added for rendering (the .blend has no active camera and no usable light): camera, sun
cam_auto = bpy.data.cameras.new('AutoCamera')
cam_auto.lens = 50.0
cam_auto.sensor_width = 36.0
cam_auto.clip_end = 1000.0
ob_auto_camera = bpy.data.objects.new('AutoCamera', cam_auto)
scene.collection.objects.link(ob_auto_camera)
ob_auto_camera.location = (4.72033, -6.80815, 4.42112)
ob_auto_camera.rotation_euler = (1.09748, -7.21219e-08, 0.694738)
scene.camera = ob_auto_camera
light_auto_sun = bpy.data.lights.new('AutoSun', 'SUN')
light_auto_sun.energy = 3.0
light_auto_sun.angle = 0.0523599
ob_auto_sun = bpy.data.objects.new('AutoSun', light_auto_sun)
scene.collection.objects.link(ob_auto_sun)
ob_auto_sun.rotation_euler = (0.872665, 0.174533, 0.523599)
bpy.context.view_layer.update()
